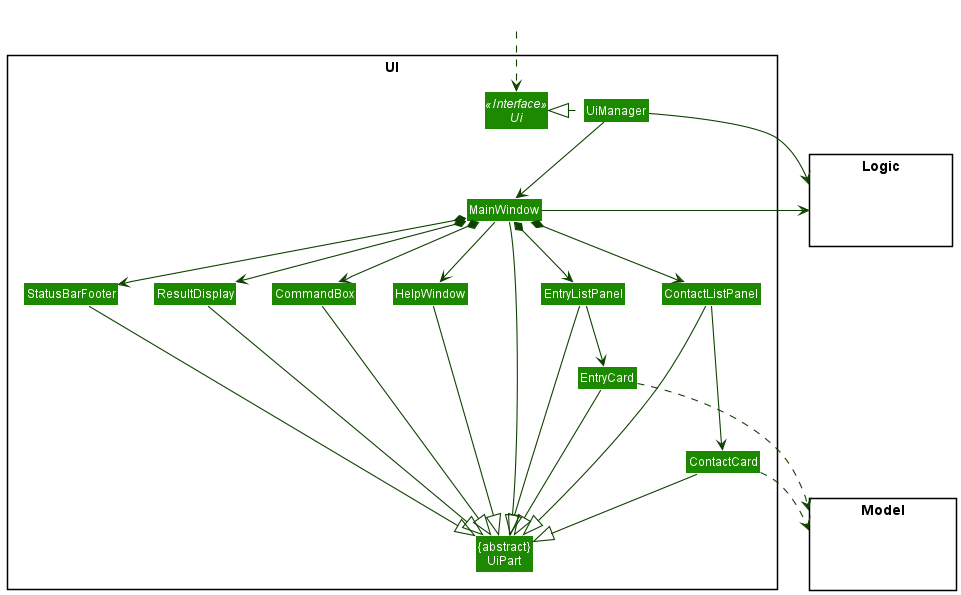

The diagram above was rendered by PlantUML. Its source (embedded in the PNG):
@startuml
!include style.puml
skinparam arrowThickness 1.1
skinparam arrowColor UI_COLOR_T4
skinparam classBackgroundColor UI_COLOR

package UI <<Rectangle>>{
Interface Ui <<Interface>>
Class "{abstract}\nUiPart" as UiPart
Class UiManager
Class MainWindow
Class HelpWindow
Class ResultDisplay
Class ContactListPanel
Class ContactCard
Class StatusBarFooter
Class CommandBox
Class EntryCard
Class EntryListPanel
}

package Model <<Rectangle>> {
Class HiddenModel #FFFFFF
}

package Logic <<Rectangle>> {
Class HiddenLogic #FFFFFF
}

Class HiddenOutside #FFFFFF
HiddenOutside ..> Ui

UiManager .left.|> Ui
UiManager -down-> MainWindow
MainWindow --> HelpWindow
MainWindow *-down-> CommandBox
MainWindow *-down-> ResultDisplay
MainWindow *-down-> ContactListPanel
MainWindow *-down-> EntryListPanel
MainWindow *-down-> StatusBarFooter

ContactListPanel --down-> ContactCard
EntryListPanel -down-> EntryCard

MainWindow -left-|> UiPart

ResultDisplay --|> UiPart
CommandBox --|> UiPart
ContactListPanel --|> UiPart
ContactCard --|> UiPart
EntryListPanel --|> UiPart
EntryCard --|> UiPart
StatusBarFooter --|> UiPart
HelpWindow -down-|> UiPart

ContactCard ..> Model
EntryCard ..> Model
UiManager -right-> Logic
MainWindow -left-> Logic

ContactListPanel -[hidden]left- HelpWindow
EntryListPanel -[hidden]left- HelpWindow
HelpWindow -[hidden]left- CommandBox
CommandBox -[hidden]left- ResultDisplay
ResultDisplay -[hidden]left- StatusBarFooter

MainWindow -[hidden]-|> UiPart
@enduml